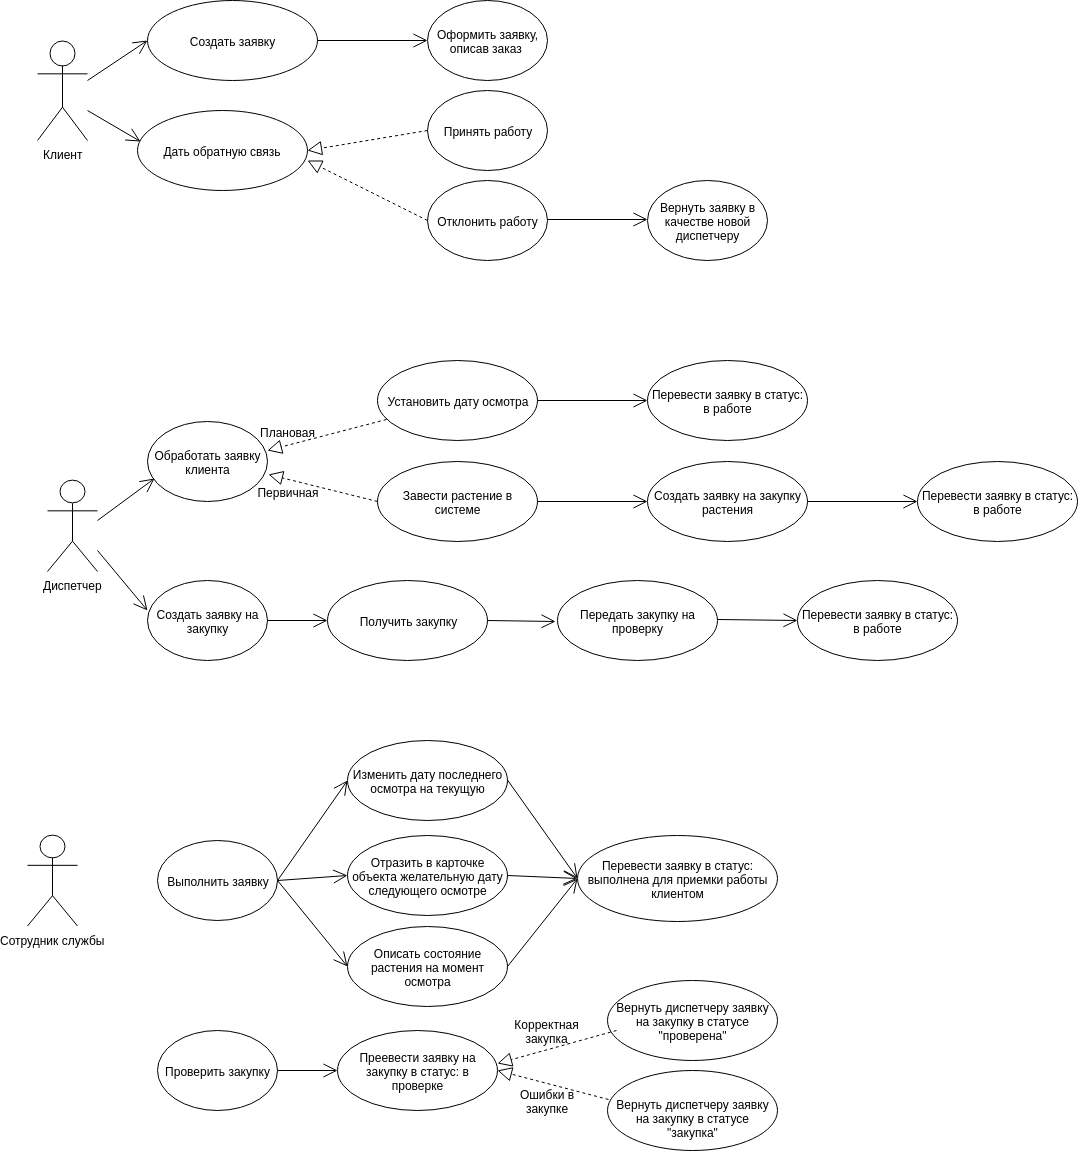

The diagram above was exported from draw.io. Its source (the exported page's mxGraphModel, read from the mxfile embedded in the PNG):
<mxGraphModel dx="1607" dy="1057" grid="1" gridSize="10" guides="1" tooltips="1" connect="1" arrows="1" fold="1" page="1" pageScale="1.5" pageWidth="1169" pageHeight="826" background="none" math="0" shadow="0">
  <root>
    <mxCell id="0" style=";html=1;" />
    <mxCell id="1" style=";html=1;" parent="0" />
    <mxCell id="3obTvi8KcrkwKi6HyjV1-1" value="Клиент&lt;br&gt;" style="shape=umlActor;verticalLabelPosition=bottom;labelBackgroundColor=#ffffff;verticalAlign=top;html=1;strokeColor=#000000;" parent="1" vertex="1">
      <mxGeometry x="180" y="70" width="50" height="100" as="geometry" />
    </mxCell>
    <mxCell id="3obTvi8KcrkwKi6HyjV1-4" value="Создать заявку" style="ellipse;whiteSpace=wrap;html=1;strokeColor=#000000;" parent="1" vertex="1">
      <mxGeometry x="290" y="30" width="170" height="80" as="geometry" />
    </mxCell>
    <mxCell id="3obTvi8KcrkwKi6HyjV1-7" value="Оформить заявку, описав заказ&amp;nbsp;&lt;br&gt;" style="ellipse;whiteSpace=wrap;html=1;strokeColor=#000000;" parent="1" vertex="1">
      <mxGeometry x="570" y="30" width="120" height="80" as="geometry" />
    </mxCell>
    <mxCell id="3obTvi8KcrkwKi6HyjV1-12" value="Диспетчер" style="shape=umlActor;verticalLabelPosition=bottom;labelBackgroundColor=#ffffff;verticalAlign=top;html=1;strokeColor=#000000;" parent="1" vertex="1">
      <mxGeometry x="190" y="510" width="50" height="91" as="geometry" />
    </mxCell>
    <mxCell id="3obTvi8KcrkwKi6HyjV1-17" value="Сотрудник службы" style="shape=umlActor;verticalLabelPosition=bottom;labelBackgroundColor=#ffffff;verticalAlign=top;html=1;strokeColor=#000000;" parent="1" vertex="1">
      <mxGeometry x="170" y="864.5" width="50" height="91" as="geometry" />
    </mxCell>
    <mxCell id="3obTvi8KcrkwKi6HyjV1-18" value="Обработать заявку клиента" style="ellipse;whiteSpace=wrap;html=1;strokeColor=#000000;" parent="1" vertex="1">
      <mxGeometry x="290" y="451" width="120" height="80" as="geometry" />
    </mxCell>
    <mxCell id="3obTvi8KcrkwKi6HyjV1-19" value="Создать заявку на закупку" style="ellipse;whiteSpace=wrap;html=1;strokeColor=#000000;" parent="1" vertex="1">
      <mxGeometry x="290" y="610" width="120" height="80" as="geometry" />
    </mxCell>
    <mxCell id="3obTvi8KcrkwKi6HyjV1-39" value="Выполнить заявку" style="ellipse;whiteSpace=wrap;html=1;strokeColor=#000000;" parent="1" vertex="1">
      <mxGeometry x="300" y="870" width="120" height="80" as="geometry" />
    </mxCell>
    <mxCell id="3obTvi8KcrkwKi6HyjV1-45" value="Изменить дату последнего осмотра на текущую" style="ellipse;whiteSpace=wrap;html=1;strokeColor=#000000;" parent="1" vertex="1">
      <mxGeometry x="490" y="770" width="160" height="80" as="geometry" />
    </mxCell>
    <mxCell id="3obTvi8KcrkwKi6HyjV1-46" value="Отразить в карточке объекта желательную дату следующего осмотре" style="ellipse;whiteSpace=wrap;html=1;strokeColor=#000000;" parent="1" vertex="1">
      <mxGeometry x="490" y="864.5" width="160" height="80" as="geometry" />
    </mxCell>
    <mxCell id="3obTvi8KcrkwKi6HyjV1-47" value="Описать состояние растения на момент осмотра" style="ellipse;whiteSpace=wrap;html=1;strokeColor=#000000;" parent="1" vertex="1">
      <mxGeometry x="490" y="955.5" width="160" height="80" as="geometry" />
    </mxCell>
    <mxCell id="7b3U8_tHnjRPY3YkoKet-2" value="Дать обратную связь" style="ellipse;whiteSpace=wrap;html=1;strokeColor=#000000;" parent="1" vertex="1">
      <mxGeometry x="280" y="140" width="170" height="80" as="geometry" />
    </mxCell>
    <mxCell id="7b3U8_tHnjRPY3YkoKet-5" value="Принять работу&lt;br&gt;" style="ellipse;whiteSpace=wrap;html=1;strokeColor=#000000;" parent="1" vertex="1">
      <mxGeometry x="570" y="120" width="120" height="80" as="geometry" />
    </mxCell>
    <mxCell id="7b3U8_tHnjRPY3YkoKet-7" value="Отклонить работу&lt;br&gt;" style="ellipse;whiteSpace=wrap;html=1;strokeColor=#000000;" parent="1" vertex="1">
      <mxGeometry x="570" y="210" width="120" height="80" as="geometry" />
    </mxCell>
    <mxCell id="7b3U8_tHnjRPY3YkoKet-12" value="Вернуть заявку в качестве новой диспетчеру" style="ellipse;whiteSpace=wrap;html=1;strokeColor=#000000;" parent="1" vertex="1">
      <mxGeometry x="790" y="210" width="120" height="80" as="geometry" />
    </mxCell>
    <mxCell id="7b3U8_tHnjRPY3YkoKet-15" value="Проверить закупку" style="ellipse;whiteSpace=wrap;html=1;strokeColor=#000000;" parent="1" vertex="1">
      <mxGeometry x="300" y="1060" width="120" height="80" as="geometry" />
    </mxCell>
    <mxCell id="7b3U8_tHnjRPY3YkoKet-19" value="Плановая" style="text;html=1;strokeColor=none;fillColor=none;align=center;verticalAlign=middle;whiteSpace=wrap;rounded=0;" parent="1" vertex="1">
      <mxGeometry x="410" y="451" width="40" height="20" as="geometry" />
    </mxCell>
    <mxCell id="7b3U8_tHnjRPY3YkoKet-20" value="Первичная" style="text;html=1;strokeColor=none;fillColor=none;align=center;verticalAlign=middle;whiteSpace=wrap;rounded=0;" parent="1" vertex="1">
      <mxGeometry x="400" y="511" width="60" height="20" as="geometry" />
    </mxCell>
    <mxCell id="7b3U8_tHnjRPY3YkoKet-21" value="Установить дату осмотра" style="ellipse;whiteSpace=wrap;html=1;strokeColor=#000000;" parent="1" vertex="1">
      <mxGeometry x="520" y="390" width="160" height="80" as="geometry" />
    </mxCell>
    <mxCell id="7b3U8_tHnjRPY3YkoKet-23" value="Перевести заявку в статус: в работе" style="ellipse;whiteSpace=wrap;html=1;strokeColor=#000000;" parent="1" vertex="1">
      <mxGeometry x="790" y="390" width="160" height="80" as="geometry" />
    </mxCell>
    <mxCell id="7b3U8_tHnjRPY3YkoKet-24" value="Завести растение в системе" style="ellipse;whiteSpace=wrap;html=1;strokeColor=#000000;" parent="1" vertex="1">
      <mxGeometry x="520" y="491" width="160" height="80" as="geometry" />
    </mxCell>
    <mxCell id="7b3U8_tHnjRPY3YkoKet-40" value="Перевести заявку в статус: в работе" style="ellipse;whiteSpace=wrap;html=1;strokeColor=#000000;" parent="1" vertex="1">
      <mxGeometry x="1060" y="491" width="160" height="80" as="geometry" />
    </mxCell>
    <mxCell id="7b3U8_tHnjRPY3YkoKet-42" value="Получить закупку" style="ellipse;whiteSpace=wrap;html=1;strokeColor=#000000;" parent="1" vertex="1">
      <mxGeometry x="470" y="610" width="160" height="80" as="geometry" />
    </mxCell>
    <mxCell id="7b3U8_tHnjRPY3YkoKet-50" value="Перевести заявку в статус: в работе" style="ellipse;whiteSpace=wrap;html=1;strokeColor=#000000;" parent="1" vertex="1">
      <mxGeometry x="940" y="610" width="160" height="80" as="geometry" />
    </mxCell>
    <mxCell id="7b3U8_tHnjRPY3YkoKet-54" value="Перевести заявку в статус: выполнена для приемки работы клиентом" style="ellipse;whiteSpace=wrap;html=1;strokeColor=#000000;" parent="1" vertex="1">
      <mxGeometry x="720" y="865" width="200" height="86" as="geometry" />
    </mxCell>
    <mxCell id="7b3U8_tHnjRPY3YkoKet-67" value="Преевести заявку на закупку в статус: в проверке" style="ellipse;whiteSpace=wrap;html=1;strokeColor=#000000;" parent="1" vertex="1">
      <mxGeometry x="480" y="1060" width="160" height="80" as="geometry" />
    </mxCell>
    <mxCell id="7b3U8_tHnjRPY3YkoKet-73" value="Вернуть диспетчеру заявку на закупку в статусе &quot;проверена&quot;" style="ellipse;whiteSpace=wrap;html=1;strokeColor=#000000;" parent="1" vertex="1">
      <mxGeometry x="750" y="1010" width="170" height="80" as="geometry" />
    </mxCell>
    <mxCell id="7b3U8_tHnjRPY3YkoKet-74" value="Вернуть диспетчеру заявку на закупку в статусе &quot;закупка&quot;" style="ellipse;whiteSpace=wrap;html=1;strokeColor=#000000;" parent="1" vertex="1">
      <mxGeometry x="750" y="1100" width="170" height="80" as="geometry" />
    </mxCell>
    <mxCell id="7b3U8_tHnjRPY3YkoKet-75" value="Корректная закупка" style="text;html=1;strokeColor=none;fillColor=none;align=center;verticalAlign=middle;whiteSpace=wrap;rounded=0;" parent="1" vertex="1">
      <mxGeometry x="670" y="1050" width="40" height="20" as="geometry" />
    </mxCell>
    <mxCell id="7b3U8_tHnjRPY3YkoKet-76" value="Ошибки в закупке" style="text;html=1;strokeColor=none;fillColor=none;align=center;verticalAlign=middle;whiteSpace=wrap;rounded=0;" parent="1" vertex="1">
      <mxGeometry x="660" y="1120" width="60" height="20" as="geometry" />
    </mxCell>
    <mxCell id="RIxENuPcN6IA11bEoMI3-1" value="" style="endArrow=open;endFill=1;endSize=12;html=1;entryX=0;entryY=0.5;entryDx=0;entryDy=0;" edge="1" parent="1" target="3obTvi8KcrkwKi6HyjV1-4">
      <mxGeometry width="160" relative="1" as="geometry">
        <mxPoint x="230" y="110" as="sourcePoint" />
        <mxPoint x="320" y="310" as="targetPoint" />
      </mxGeometry>
    </mxCell>
    <mxCell id="RIxENuPcN6IA11bEoMI3-2" value="" style="endArrow=block;dashed=1;endFill=0;endSize=12;html=1;exitX=0;exitY=0.5;exitDx=0;exitDy=0;entryX=1;entryY=0.5;entryDx=0;entryDy=0;" edge="1" parent="1" source="7b3U8_tHnjRPY3YkoKet-5" target="7b3U8_tHnjRPY3YkoKet-2">
      <mxGeometry width="160" relative="1" as="geometry">
        <mxPoint x="160" y="370" as="sourcePoint" />
        <mxPoint x="320" y="370" as="targetPoint" />
      </mxGeometry>
    </mxCell>
    <mxCell id="RIxENuPcN6IA11bEoMI3-3" value="" style="endArrow=open;endFill=1;endSize=12;html=1;entryX=0.019;entryY=0.386;entryDx=0;entryDy=0;entryPerimeter=0;" edge="1" parent="1" target="7b3U8_tHnjRPY3YkoKet-2">
      <mxGeometry width="160" relative="1" as="geometry">
        <mxPoint x="230" y="140" as="sourcePoint" />
        <mxPoint x="300" y="80" as="targetPoint" />
      </mxGeometry>
    </mxCell>
    <mxCell id="RIxENuPcN6IA11bEoMI3-4" value="" style="endArrow=block;dashed=1;endFill=0;endSize=12;html=1;exitX=0;exitY=0.5;exitDx=0;exitDy=0;" edge="1" parent="1" source="7b3U8_tHnjRPY3YkoKet-7">
      <mxGeometry width="160" relative="1" as="geometry">
        <mxPoint x="580" y="170" as="sourcePoint" />
        <mxPoint x="450" y="190" as="targetPoint" />
      </mxGeometry>
    </mxCell>
    <mxCell id="RIxENuPcN6IA11bEoMI3-5" value="" style="endArrow=open;endFill=1;endSize=12;html=1;entryX=0;entryY=0.5;entryDx=0;entryDy=0;exitX=1;exitY=0.5;exitDx=0;exitDy=0;" edge="1" parent="1" source="3obTvi8KcrkwKi6HyjV1-4" target="3obTvi8KcrkwKi6HyjV1-7">
      <mxGeometry width="160" relative="1" as="geometry">
        <mxPoint x="240" y="120" as="sourcePoint" />
        <mxPoint x="300" y="80" as="targetPoint" />
      </mxGeometry>
    </mxCell>
    <mxCell id="RIxENuPcN6IA11bEoMI3-6" value="" style="endArrow=open;endFill=1;endSize=12;html=1;exitX=1;exitY=0.5;exitDx=0;exitDy=0;" edge="1" parent="1">
      <mxGeometry width="160" relative="1" as="geometry">
        <mxPoint x="690" y="249" as="sourcePoint" />
        <mxPoint x="790" y="249" as="targetPoint" />
      </mxGeometry>
    </mxCell>
    <mxCell id="RIxENuPcN6IA11bEoMI3-7" value="" style="endArrow=open;endFill=1;endSize=12;html=1;entryX=0.055;entryY=0.707;entryDx=0;entryDy=0;entryPerimeter=0;" edge="1" parent="1" target="3obTvi8KcrkwKi6HyjV1-18">
      <mxGeometry width="160" relative="1" as="geometry">
        <mxPoint x="240" y="550" as="sourcePoint" />
        <mxPoint x="290" y="510" as="targetPoint" />
      </mxGeometry>
    </mxCell>
    <mxCell id="RIxENuPcN6IA11bEoMI3-8" value="" style="endArrow=open;endFill=1;endSize=12;html=1;entryX=0;entryY=0.375;entryDx=0;entryDy=0;entryPerimeter=0;" edge="1" parent="1" target="3obTvi8KcrkwKi6HyjV1-19">
      <mxGeometry width="160" relative="1" as="geometry">
        <mxPoint x="240" y="580" as="sourcePoint" />
        <mxPoint x="307" y="518" as="targetPoint" />
      </mxGeometry>
    </mxCell>
    <mxCell id="RIxENuPcN6IA11bEoMI3-11" value="" style="endArrow=open;endFill=1;endSize=12;html=1;entryX=0;entryY=0.5;entryDx=0;entryDy=0;exitX=1;exitY=0.5;exitDx=0;exitDy=0;" edge="1" parent="1" source="3obTvi8KcrkwKi6HyjV1-19" target="7b3U8_tHnjRPY3YkoKet-42">
      <mxGeometry width="160" relative="1" as="geometry">
        <mxPoint x="410" y="670" as="sourcePoint" />
        <mxPoint x="470" y="630" as="targetPoint" />
      </mxGeometry>
    </mxCell>
    <mxCell id="RIxENuPcN6IA11bEoMI3-12" value="" style="endArrow=open;endFill=1;endSize=12;html=1;entryX=-0.014;entryY=0.507;entryDx=0;entryDy=0;exitX=1;exitY=0.5;exitDx=0;exitDy=0;entryPerimeter=0;" edge="1" parent="1">
      <mxGeometry width="160" relative="1" as="geometry">
        <mxPoint x="630" y="650" as="sourcePoint" />
        <mxPoint x="698" y="651" as="targetPoint" />
      </mxGeometry>
    </mxCell>
    <mxCell id="RIxENuPcN6IA11bEoMI3-13" value="Передать закупку на проверку" style="ellipse;whiteSpace=wrap;html=1;strokeColor=#000000;" vertex="1" parent="1">
      <mxGeometry x="700" y="610" width="160" height="80" as="geometry" />
    </mxCell>
    <mxCell id="RIxENuPcN6IA11bEoMI3-15" value="" style="endArrow=open;endFill=1;endSize=12;html=1;entryX=0;entryY=0.5;entryDx=0;entryDy=0;exitX=1;exitY=0.5;exitDx=0;exitDy=0;" edge="1" parent="1" target="7b3U8_tHnjRPY3YkoKet-50">
      <mxGeometry width="160" relative="1" as="geometry">
        <mxPoint x="860" y="649" as="sourcePoint" />
        <mxPoint x="928" y="650" as="targetPoint" />
      </mxGeometry>
    </mxCell>
    <mxCell id="RIxENuPcN6IA11bEoMI3-16" value="" style="endArrow=block;dashed=1;endFill=0;endSize=12;html=1;exitX=0.055;exitY=0.733;exitDx=0;exitDy=0;entryX=1;entryY=0.5;entryDx=0;entryDy=0;exitPerimeter=0;" edge="1" parent="1" source="7b3U8_tHnjRPY3YkoKet-21">
      <mxGeometry width="160" relative="1" as="geometry">
        <mxPoint x="530" y="460" as="sourcePoint" />
        <mxPoint x="410" y="480" as="targetPoint" />
      </mxGeometry>
    </mxCell>
    <mxCell id="RIxENuPcN6IA11bEoMI3-17" value="" style="endArrow=block;dashed=1;endFill=0;endSize=12;html=1;exitX=0;exitY=0.5;exitDx=0;exitDy=0;entryX=1.008;entryY=0.665;entryDx=0;entryDy=0;entryPerimeter=0;" edge="1" parent="1" source="7b3U8_tHnjRPY3YkoKet-24" target="3obTvi8KcrkwKi6HyjV1-18">
      <mxGeometry width="160" relative="1" as="geometry">
        <mxPoint x="540" y="500" as="sourcePoint" />
        <mxPoint x="420" y="520" as="targetPoint" />
      </mxGeometry>
    </mxCell>
    <mxCell id="RIxENuPcN6IA11bEoMI3-18" value="" style="endArrow=open;endFill=1;endSize=12;html=1;entryX=0;entryY=0.5;entryDx=0;entryDy=0;exitX=1;exitY=0.5;exitDx=0;exitDy=0;" edge="1" parent="1" source="7b3U8_tHnjRPY3YkoKet-21" target="7b3U8_tHnjRPY3YkoKet-23">
      <mxGeometry width="160" relative="1" as="geometry">
        <mxPoint x="700" y="451" as="sourcePoint" />
        <mxPoint x="757" y="409" as="targetPoint" />
      </mxGeometry>
    </mxCell>
    <mxCell id="RIxENuPcN6IA11bEoMI3-21" value="Создать заявку на закупку растения" style="ellipse;whiteSpace=wrap;html=1;strokeColor=#000000;" vertex="1" parent="1">
      <mxGeometry x="790" y="491" width="160" height="80" as="geometry" />
    </mxCell>
    <mxCell id="RIxENuPcN6IA11bEoMI3-22" value="" style="endArrow=open;endFill=1;endSize=12;html=1;entryX=0;entryY=0.5;entryDx=0;entryDy=0;exitX=1;exitY=0.5;exitDx=0;exitDy=0;" edge="1" parent="1">
      <mxGeometry width="160" relative="1" as="geometry">
        <mxPoint x="680" y="531" as="sourcePoint" />
        <mxPoint x="790" y="531" as="targetPoint" />
      </mxGeometry>
    </mxCell>
    <mxCell id="RIxENuPcN6IA11bEoMI3-23" value="" style="endArrow=open;endFill=1;endSize=12;html=1;entryX=0;entryY=0.5;entryDx=0;entryDy=0;exitX=1;exitY=0.5;exitDx=0;exitDy=0;" edge="1" parent="1">
      <mxGeometry width="160" relative="1" as="geometry">
        <mxPoint x="950" y="531" as="sourcePoint" />
        <mxPoint x="1060" y="531" as="targetPoint" />
      </mxGeometry>
    </mxCell>
    <mxCell id="RIxENuPcN6IA11bEoMI3-24" value="" style="endArrow=block;dashed=1;endFill=0;endSize=12;html=1;entryX=1;entryY=0.5;entryDx=0;entryDy=0;exitX=0.006;exitY=0.358;exitDx=0;exitDy=0;exitPerimeter=0;" edge="1" parent="1" source="7b3U8_tHnjRPY3YkoKet-74" target="7b3U8_tHnjRPY3YkoKet-67">
      <mxGeometry width="160" relative="1" as="geometry">
        <mxPoint x="740" y="1130" as="sourcePoint" />
        <mxPoint x="650" y="1103" as="targetPoint" />
      </mxGeometry>
    </mxCell>
    <mxCell id="RIxENuPcN6IA11bEoMI3-25" value="" style="endArrow=block;dashed=1;endFill=0;endSize=12;html=1;entryX=0.999;entryY=0.414;entryDx=0;entryDy=0;entryPerimeter=0;" edge="1" parent="1" target="7b3U8_tHnjRPY3YkoKet-67">
      <mxGeometry width="160" relative="1" as="geometry">
        <mxPoint x="759" y="1060" as="sourcePoint" />
        <mxPoint x="640" y="1100" as="targetPoint" />
      </mxGeometry>
    </mxCell>
    <mxCell id="RIxENuPcN6IA11bEoMI3-26" value="" style="endArrow=open;endFill=1;endSize=12;html=1;entryX=0;entryY=0.5;entryDx=0;entryDy=0;exitX=1;exitY=0.5;exitDx=0;exitDy=0;" edge="1" parent="1">
      <mxGeometry width="160" relative="1" as="geometry">
        <mxPoint x="420" y="1100" as="sourcePoint" />
        <mxPoint x="480" y="1100" as="targetPoint" />
      </mxGeometry>
    </mxCell>
    <mxCell id="RIxENuPcN6IA11bEoMI3-27" value="" style="endArrow=open;endFill=1;endSize=12;html=1;entryX=0;entryY=0.5;entryDx=0;entryDy=0;exitX=1;exitY=0.5;exitDx=0;exitDy=0;" edge="1" parent="1" target="7b3U8_tHnjRPY3YkoKet-54">
      <mxGeometry width="160" relative="1" as="geometry">
        <mxPoint x="650" y="809.5" as="sourcePoint" />
        <mxPoint x="710" y="809.5" as="targetPoint" />
      </mxGeometry>
    </mxCell>
    <mxCell id="RIxENuPcN6IA11bEoMI3-28" value="" style="endArrow=open;endFill=1;endSize=12;html=1;entryX=0;entryY=0.5;entryDx=0;entryDy=0;exitX=1;exitY=0.5;exitDx=0;exitDy=0;" edge="1" parent="1" source="3obTvi8KcrkwKi6HyjV1-46" target="7b3U8_tHnjRPY3YkoKet-54">
      <mxGeometry width="160" relative="1" as="geometry">
        <mxPoint x="645" y="880" as="sourcePoint" />
        <mxPoint x="715" y="978.5" as="targetPoint" />
      </mxGeometry>
    </mxCell>
    <mxCell id="RIxENuPcN6IA11bEoMI3-29" value="" style="endArrow=open;endFill=1;endSize=12;html=1;entryX=0;entryY=0.5;entryDx=0;entryDy=0;exitX=1;exitY=0.5;exitDx=0;exitDy=0;" edge="1" parent="1" source="3obTvi8KcrkwKi6HyjV1-47" target="7b3U8_tHnjRPY3YkoKet-54">
      <mxGeometry width="160" relative="1" as="geometry">
        <mxPoint x="660" y="915" as="sourcePoint" />
        <mxPoint x="730" y="918" as="targetPoint" />
      </mxGeometry>
    </mxCell>
    <mxCell id="RIxENuPcN6IA11bEoMI3-30" value="" style="endArrow=open;endFill=1;endSize=12;html=1;entryX=0;entryY=0.5;entryDx=0;entryDy=0;exitX=1;exitY=0.5;exitDx=0;exitDy=0;" edge="1" parent="1" target="3obTvi8KcrkwKi6HyjV1-46">
      <mxGeometry width="160" relative="1" as="geometry">
        <mxPoint x="420" y="910" as="sourcePoint" />
        <mxPoint x="480" y="910" as="targetPoint" />
      </mxGeometry>
    </mxCell>
    <mxCell id="RIxENuPcN6IA11bEoMI3-31" value="" style="endArrow=open;endFill=1;endSize=12;html=1;entryX=0;entryY=0.5;entryDx=0;entryDy=0;exitX=1;exitY=0.5;exitDx=0;exitDy=0;" edge="1" parent="1" source="3obTvi8KcrkwKi6HyjV1-39" target="3obTvi8KcrkwKi6HyjV1-45">
      <mxGeometry width="160" relative="1" as="geometry">
        <mxPoint x="430" y="920" as="sourcePoint" />
        <mxPoint x="500" y="915" as="targetPoint" />
      </mxGeometry>
    </mxCell>
    <mxCell id="RIxENuPcN6IA11bEoMI3-32" value="" style="endArrow=open;endFill=1;endSize=12;html=1;entryX=0;entryY=0.5;entryDx=0;entryDy=0;" edge="1" parent="1" target="3obTvi8KcrkwKi6HyjV1-47">
      <mxGeometry width="160" relative="1" as="geometry">
        <mxPoint x="420" y="910" as="sourcePoint" />
        <mxPoint x="500" y="820" as="targetPoint" />
      </mxGeometry>
    </mxCell>
  </root>
</mxGraphModel>